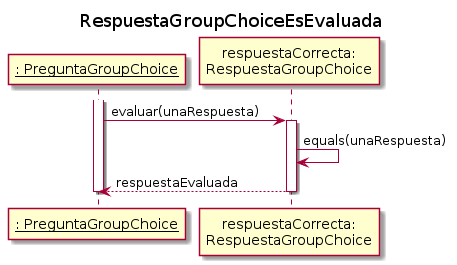

The diagram above was rendered by PlantUML. Its source (embedded in the PNG):
@startuml
skinparam classAttributeIconSize 0

title RespuestaGroupChoiceEsEvaluada

participant "__: PreguntaGroupChoice__" as PreguntaGroupChoice
participant "respuestaCorrecta:\nRespuestaGroupChoice" as respuesta

activate PreguntaGroupChoice
    PreguntaGroupChoice -> respuesta: evaluar(unaRespuesta)
    activate respuesta
        respuesta -> respuesta: equals(unaRespuesta)
        respuesta --> PreguntaGroupChoice: respuestaEvaluada
    deactivate respuesta
deactivate PreguntaGroupChoice

@enduml